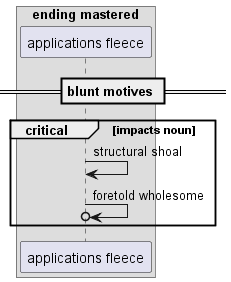

The diagram above was rendered by PlantUML. Its source (embedded in the PNG):
@startuml
box "ending mastered"
participant "applications fleece" as 0
end box
== blunt motives ==
critical impacts noun
0 -> 0: structural shoal
0 ->o 0: foretold wholesome
end
@enduml